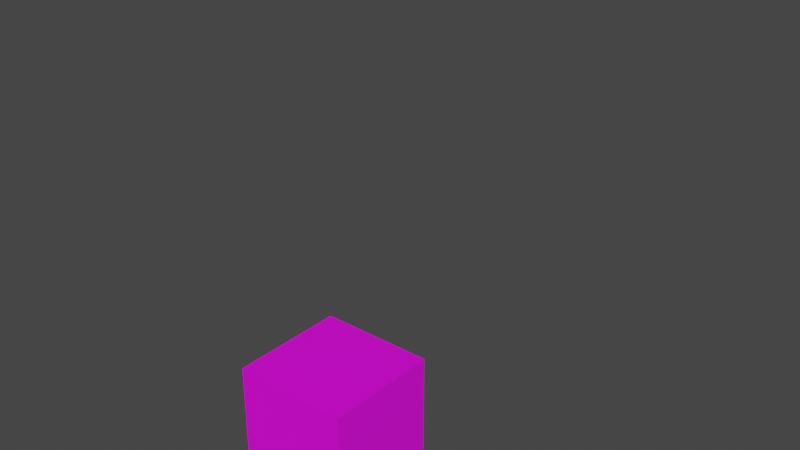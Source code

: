# Source: combat_lava_charge.blend  (saved by Blender 2.80.75; exported with 4.5.12 LTS)
import bpy
from mathutils import Matrix  # noqa: F401  (used for matrix-valued properties, if any)

bpy.ops.wm.read_factory_settings(use_empty=True)
scene = bpy.context.scene
scene.name = 'Scene'

# ---- collections
col_collection = bpy.data.collections.new('Collection'); scene.collection.children.link(col_collection)

# ---- images (referenced by path relative to the original .blend; pixels are not part of the script)
import os
ASSET_DIR = os.environ.get("B2B_ASSET_DIR", "")  # directory of the original .blend (textures are referenced by path, not embedded)
HERE = os.path.dirname(os.path.abspath(__file__))  # packed textures are extracted next to this script under _unpacked/

def load_image(name, relpath, width, height, colorspace="sRGB"):
    """Load a texture the original file referenced (path relative to the .blend, or extracted next to this script)."""
    p = next((c for c in (os.path.join(HERE, relpath), os.path.join(ASSET_DIR, relpath)) if relpath and os.path.exists(c)), "")
    if p:
        img = bpy.data.images.load(p, check_existing=True)
        img.name = name
    else:  # same state as the original file: an image datablock whose file is absent (Cycles renders it pink)
        img = bpy.data.images.new(name, width, height)
        img.source = "FILE"
        img.filepath = "//" + (relpath or name)
    img.colorspace_settings.name = colorspace
    return img
img_combat_lava_crucible_active_png = load_image('combat_lava_crucible_active.png', 'combat_lava_crucible_active.png', 1024, 1024, 'sRGB')

# ---- materials (node trees are filled in below, after node groups)
mat_material = bpy.data.materials.new('Material')
mat_material.alpha_threshold = 0.0
mat_material.use_transparent_shadow = False
mat_material.line_color = (0.0, 0.0, 0.0, 1.0)

# ---- material node trees
mat_material.use_nodes = True; mat_material.node_tree.nodes.clear()
_N = mat_material.node_tree.nodes; _L = mat_material.node_tree.links
n0 = _N.new('ShaderNodeOutputMaterial'); n0.name = 'Material Output'; n0.location = (300, 300)
n1 = _N.new('ShaderNodeBsdfPrincipled'); n1.name = 'Principled BSDF'; n1.location = (10, 300)
n1.distribution = 'GGX'
n1.subsurface_method = 'BURLEY'
n1.inputs[2].default_value = 0.4
n1.inputs[3].default_value = 1.45
n1.inputs[27].default_value = (0.0, 0.0, 0.0, 1.0)
n1.inputs[28].default_value = 1.0
n2 = _N.new('ShaderNodeTexImage'); n2.name = 'Image Texture'; n2.location = (-280, 280)
n2.image = img_combat_lava_crucible_active_png
n2.interpolation = 'Closest'
_L.new(n1.outputs[0], n0.inputs[0])
_L.new(n2.outputs[0], n1.inputs[0])
n0.is_active_output = True

# ---- world
world_world = bpy.data.worlds.new('World'); scene.world = world_world
world_world.use_nodes = True; world_world.node_tree.nodes.clear()
_N = world_world.node_tree.nodes; _L = world_world.node_tree.links
n0 = _N.new('ShaderNodeOutputWorld'); n0.name = 'World Output'; n0.location = (300, 300)
n1 = _N.new('ShaderNodeBackground'); n1.name = 'Background'; n1.location = (10, 300)
n1.inputs[0].default_value = (0.05088, 0.05088, 0.05088, 1.0)
_L.new(n1.outputs[0], n0.inputs[0])
n0.is_active_output = True
world_world.color = (0.05088, 0.05088, 0.05088)
world_world.use_sun_shadow = False
world_world.sun_shadow_jitter_overblur = 0.0

# ---- meshes
me_cube = bpy.data.meshes.new('Cube')
me_cube.from_pydata([(0.6026, 0.6026, 1.91), (-0.2451, -0.2451, -0.2364), (-0.2451, -0.2451, 0.2538), (-0.2451, 0.2451, -0.2364), (-0.2451, 0.2451, 0.2538), (0.2451, -0.2451, -0.2364), (0.2451, -0.2451, 0.2538), (0.2451, 0.2451, -0.2364), (0.2451, 0.2451, 0.2538)], [], [(1, 2, 4, 3), (3, 4, 8, 7), (7, 8, 6, 5), (5, 6, 2, 1), (3, 7, 5, 1), (8, 4, 2, 6)])
_uv = me_cube.uv_layers.new(name='UVMap')
_uv.uv.foreach_set('vector', [0.02083, 0.6042, 0.02083, 0.6875, 0.1042, 0.6875, 0.1042, 0.6042, 0.1042, 0.6042, 0.1042, 0.6875, 0.1875, 0.6875, 0.1875, 0.6042, 0.1042, 0.6042, 0.1042, 0.6875, 0.02083, 0.6875, 0.02083, 0.6042, 0.1875, 0.6042, 0.1875, 0.6875, 0.1042, 0.6875, 0.1042, 0.6042, 0.02083, 0.6042, 0.1042, 0.6042, 0.1042, 0.5208, 0.02083, 0.5208, 0.1042, 0.6042, 0.02083, 0.6042, 0.02083, 0.5208, 0.1042, 0.5208])
me_cube.materials.append(mat_material)
me_cube.use_remesh_preserve_volume = False
me_cube.use_remesh_preserve_attributes = False
me_cube.use_mirror_vertex_groups = False
me_cube.update()

# ---- objects
ob_cube = bpy.data.objects.new('Cube', me_cube)

# ---- transforms, parenting, visibility, modifiers, constraints
ob_cube.location = (0.0, 0.0, 0.0)
ob_cube.scale = (0.51, 0.51, 0.51)
ob_cube.lock_rotations_4d = False
ob_cube.empty_display_type = 'ARROWS'
ob_cube.lineart.crease_threshold = 0.0

# ---- collection membership
col_collection.objects.link(ob_cube)

# ---- scene / render settings (as saved in the file)
scene.frame_start = 1; scene.frame_end = 250; scene.frame_set(1)
scene.render.engine = 'BLENDER_EEVEE_NEXT'
scene.cycles.use_denoising = False
scene.cycles.samples = 128
scene.cycles.sampling_pattern = 'TABULATED_SOBOL'
scene.cycles.use_adaptive_sampling = False
scene.cycles.use_light_tree = False
scene.view_settings.view_transform = 'Filmic'
bpy.context.view_layer.update()

# ---- added for rendering (the .blend has no active camera and no usable light): camera, sun
cam_auto = bpy.data.cameras.new('AutoCamera')
cam_auto.lens = 50.0
cam_auto.sensor_width = 36.0
cam_auto.clip_end = 1000.0
ob_auto_camera = bpy.data.objects.new('AutoCamera', cam_auto)
scene.collection.objects.link(ob_auto_camera)
ob_auto_camera.location = (1.25144, -1.30117, 1.3551)
ob_auto_camera.rotation_euler = (1.09748, -7.21219e-08, 0.694738)
scene.camera = ob_auto_camera
light_auto_sun = bpy.data.lights.new('AutoSun', 'SUN')
light_auto_sun.energy = 3.0
light_auto_sun.angle = 0.0523599
ob_auto_sun = bpy.data.objects.new('AutoSun', light_auto_sun)
scene.collection.objects.link(ob_auto_sun)
ob_auto_sun.rotation_euler = (0.872665, 0.174533, 0.523599)
bpy.context.view_layer.update()
